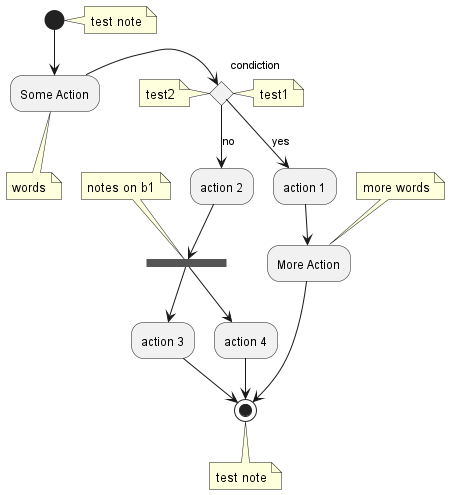

The diagram above was rendered by PlantUML. Its source (embedded in the PNG):
@startuml
note right: test note
(*) --> "Some Action"
note bottom: words
"Some Action" -> if "condiction" as a1 then
note right: test1
    -->[yes] "action 1"
else
note left: test2
    -->[no] "action 2"
    --> ===b1===
    note top: notes on b1
    ===b1=== --> "action 3"
    --> (*)
    ===b1=== --> "action 4"
    --> (*)
endif
"action 1" --> "More Action"
note top: more words
"More Action" -> (*)
note bottom: test note
@enduml